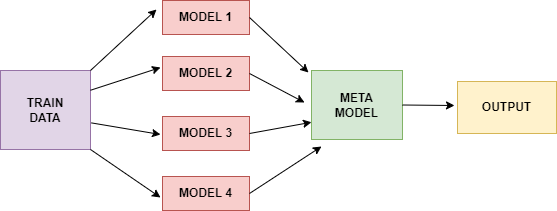

The diagram above was exported from draw.io. Its source (the exported page's mxGraphModel, read from the mxfile embedded in the PNG):
<mxGraphModel dx="521" dy="561" grid="0" gridSize="10" guides="1" tooltips="1" connect="1" arrows="1" fold="1" page="0" pageScale="1" pageWidth="850" pageHeight="1100" math="0" shadow="0">
  <root>
    <mxCell id="0" />
    <mxCell id="1" parent="0" />
    <mxCell id="3VOzrhQa_n1ozAUGsyuL-1" value="&lt;b&gt;MODEL 1&lt;/b&gt;" style="rounded=0;whiteSpace=wrap;html=1;fillColor=#f8cecc;strokeColor=#b85450;" vertex="1" parent="1">
      <mxGeometry x="199" y="17" width="87" height="34" as="geometry" />
    </mxCell>
    <mxCell id="3VOzrhQa_n1ozAUGsyuL-5" value="&lt;b&gt;MODEL 2&lt;/b&gt;" style="rounded=0;whiteSpace=wrap;html=1;fillColor=#f8cecc;strokeColor=#b85450;" vertex="1" parent="1">
      <mxGeometry x="199" y="73" width="87" height="34" as="geometry" />
    </mxCell>
    <mxCell id="3VOzrhQa_n1ozAUGsyuL-6" value="&lt;b&gt;MODEL 3&lt;/b&gt;" style="rounded=0;whiteSpace=wrap;html=1;fillColor=#f8cecc;strokeColor=#b85450;" vertex="1" parent="1">
      <mxGeometry x="199" y="133" width="87" height="34" as="geometry" />
    </mxCell>
    <mxCell id="3VOzrhQa_n1ozAUGsyuL-7" value="&lt;b&gt;MODEL 4&lt;/b&gt;" style="rounded=0;whiteSpace=wrap;html=1;fillColor=#f8cecc;strokeColor=#b85450;" vertex="1" parent="1">
      <mxGeometry x="199" y="193" width="87" height="34" as="geometry" />
    </mxCell>
    <mxCell id="3VOzrhQa_n1ozAUGsyuL-8" value="&lt;b&gt;TRAIN&lt;/b&gt;&lt;div&gt;&lt;b&gt;DATA&lt;/b&gt;&lt;/div&gt;" style="rounded=0;whiteSpace=wrap;html=1;fillColor=#e1d5e7;strokeColor=#9673a6;" vertex="1" parent="1">
      <mxGeometry x="37" y="87" width="90" height="79" as="geometry" />
    </mxCell>
    <mxCell id="3VOzrhQa_n1ozAUGsyuL-10" value="" style="endArrow=classic;html=1;rounded=0;exitX=1;exitY=0;exitDx=0;exitDy=0;fontStyle=1" edge="1" parent="1" source="3VOzrhQa_n1ozAUGsyuL-8">
      <mxGeometry width="50" height="50" relative="1" as="geometry">
        <mxPoint x="160" y="199" as="sourcePoint" />
        <mxPoint x="193" y="26" as="targetPoint" />
      </mxGeometry>
    </mxCell>
    <mxCell id="3VOzrhQa_n1ozAUGsyuL-11" value="" style="endArrow=classic;html=1;rounded=0;exitX=1;exitY=0.25;exitDx=0;exitDy=0;fontStyle=1" edge="1" parent="1" source="3VOzrhQa_n1ozAUGsyuL-8">
      <mxGeometry width="50" height="50" relative="1" as="geometry">
        <mxPoint x="137" y="97" as="sourcePoint" />
        <mxPoint x="197" y="84" as="targetPoint" />
      </mxGeometry>
    </mxCell>
    <mxCell id="3VOzrhQa_n1ozAUGsyuL-12" value="" style="endArrow=classic;html=1;rounded=0;exitX=1.009;exitY=0.663;exitDx=0;exitDy=0;fontStyle=1;exitPerimeter=0;" edge="1" parent="1" source="3VOzrhQa_n1ozAUGsyuL-8">
      <mxGeometry width="50" height="50" relative="1" as="geometry">
        <mxPoint x="147" y="107" as="sourcePoint" />
        <mxPoint x="197" y="151" as="targetPoint" />
      </mxGeometry>
    </mxCell>
    <mxCell id="3VOzrhQa_n1ozAUGsyuL-13" value="" style="endArrow=classic;html=1;rounded=0;exitX=1;exitY=1;exitDx=0;exitDy=0;fontStyle=1" edge="1" parent="1" source="3VOzrhQa_n1ozAUGsyuL-8">
      <mxGeometry width="50" height="50" relative="1" as="geometry">
        <mxPoint x="157" y="117" as="sourcePoint" />
        <mxPoint x="197" y="214" as="targetPoint" />
      </mxGeometry>
    </mxCell>
    <mxCell id="3VOzrhQa_n1ozAUGsyuL-15" value="&lt;b&gt;META&lt;/b&gt;&lt;div&gt;&lt;b&gt;MODEL&lt;/b&gt;&lt;/div&gt;" style="rounded=0;whiteSpace=wrap;html=1;fillColor=#d5e8d4;strokeColor=#82b366;" vertex="1" parent="1">
      <mxGeometry x="348" y="87" width="91" height="69" as="geometry" />
    </mxCell>
    <mxCell id="3VOzrhQa_n1ozAUGsyuL-16" value="" style="endArrow=classic;html=1;rounded=0;exitX=1;exitY=0.5;exitDx=0;exitDy=0;fontStyle=1" edge="1" parent="1" source="3VOzrhQa_n1ozAUGsyuL-1">
      <mxGeometry width="50" height="50" relative="1" as="geometry">
        <mxPoint x="137" y="97" as="sourcePoint" />
        <mxPoint x="345" y="89" as="targetPoint" />
      </mxGeometry>
    </mxCell>
    <mxCell id="3VOzrhQa_n1ozAUGsyuL-17" value="" style="endArrow=classic;html=1;rounded=0;exitX=1;exitY=0.5;exitDx=0;exitDy=0;fontStyle=1" edge="1" parent="1" source="3VOzrhQa_n1ozAUGsyuL-5">
      <mxGeometry width="50" height="50" relative="1" as="geometry">
        <mxPoint x="147" y="107" as="sourcePoint" />
        <mxPoint x="341" y="119" as="targetPoint" />
      </mxGeometry>
    </mxCell>
    <mxCell id="3VOzrhQa_n1ozAUGsyuL-18" value="" style="endArrow=classic;html=1;rounded=0;exitX=1;exitY=0.5;exitDx=0;exitDy=0;fontStyle=1;entryX=0;entryY=0.75;entryDx=0;entryDy=0;" edge="1" parent="1" source="3VOzrhQa_n1ozAUGsyuL-6" target="3VOzrhQa_n1ozAUGsyuL-15">
      <mxGeometry width="50" height="50" relative="1" as="geometry">
        <mxPoint x="157" y="117" as="sourcePoint" />
        <mxPoint x="223" y="56" as="targetPoint" />
      </mxGeometry>
    </mxCell>
    <mxCell id="3VOzrhQa_n1ozAUGsyuL-19" value="" style="endArrow=classic;html=1;rounded=0;exitX=1;exitY=0.5;exitDx=0;exitDy=0;fontStyle=1" edge="1" parent="1" source="3VOzrhQa_n1ozAUGsyuL-7">
      <mxGeometry width="50" height="50" relative="1" as="geometry">
        <mxPoint x="167" y="127" as="sourcePoint" />
        <mxPoint x="358" y="163" as="targetPoint" />
      </mxGeometry>
    </mxCell>
    <mxCell id="3VOzrhQa_n1ozAUGsyuL-20" value="" style="endArrow=classic;html=1;rounded=0;exitX=1;exitY=0.5;exitDx=0;exitDy=0;fontStyle=1;" edge="1" parent="1">
      <mxGeometry width="50" height="50" relative="1" as="geometry">
        <mxPoint x="439" y="121.5" as="sourcePoint" />
        <mxPoint x="491" y="122" as="targetPoint" />
      </mxGeometry>
    </mxCell>
    <mxCell id="3VOzrhQa_n1ozAUGsyuL-21" value="&lt;b&gt;OUTPUT&lt;/b&gt;" style="rounded=0;whiteSpace=wrap;html=1;fillColor=#fff2cc;strokeColor=#d6b656;" vertex="1" parent="1">
      <mxGeometry x="494" y="98" width="99" height="52" as="geometry" />
    </mxCell>
  </root>
</mxGraphModel>